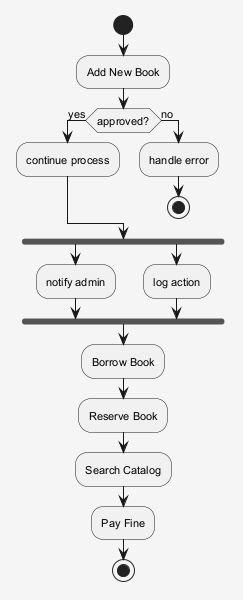

The diagram above was rendered by PlantUML. Its source (embedded in the PNG):
@startuml
skinparam shadowing false
skinparam backgroundColor #F5F5F5
skinparam defaultFontSize 11
start
:Add New Book;
if (approved?) then (yes)
:continue process;
else (no)
:handle error;
stop
endif
fork
:notify admin;
fork again
:log action;
end fork
:Borrow Book;
:Reserve Book;
:Search Catalog;
:Pay Fine;
stop
@enduml